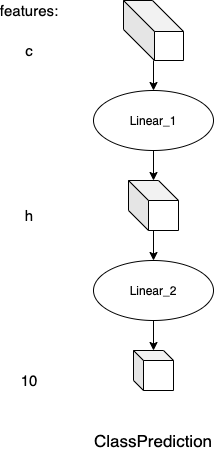

The diagram above was exported from draw.io. Its source (the exported page's mxGraphModel, read from the mxfile embedded in the PNG):
<mxGraphModel dx="774" dy="519" grid="1" gridSize="10" guides="1" tooltips="1" connect="1" arrows="1" fold="1" page="1" pageScale="1" pageWidth="827" pageHeight="1169" math="0" shadow="0">
  <root>
    <mxCell id="0" />
    <mxCell id="1" parent="0" />
    <mxCell id="2IhdlTvSbru9xVKg782s-165" value="" style="edgeStyle=none;rounded=0;orthogonalLoop=1;jettySize=auto;html=1;fontSize=17;" edge="1" parent="1" source="2IhdlTvSbru9xVKg782s-133" target="2IhdlTvSbru9xVKg782s-160">
      <mxGeometry relative="1" as="geometry" />
    </mxCell>
    <mxCell id="2IhdlTvSbru9xVKg782s-133" value="" style="shape=cube;whiteSpace=wrap;html=1;boundedLbl=1;backgroundOutline=1;darkOpacity=0.05;darkOpacity2=0.1;size=31;" vertex="1" parent="1">
      <mxGeometry x="384" y="200" width="60" height="60" as="geometry" />
    </mxCell>
    <mxCell id="2IhdlTvSbru9xVKg782s-166" value="" style="edgeStyle=none;rounded=0;orthogonalLoop=1;jettySize=auto;html=1;fontSize=17;" edge="1" parent="1" source="2IhdlTvSbru9xVKg782s-160" target="2IhdlTvSbru9xVKg782s-162">
      <mxGeometry relative="1" as="geometry" />
    </mxCell>
    <mxCell id="2IhdlTvSbru9xVKg782s-160" value="Linear_1" style="ellipse;whiteSpace=wrap;html=1;" vertex="1" parent="1">
      <mxGeometry x="354" y="290" width="120" height="60" as="geometry" />
    </mxCell>
    <mxCell id="2IhdlTvSbru9xVKg782s-168" value="" style="edgeStyle=none;rounded=0;orthogonalLoop=1;jettySize=auto;html=1;fontSize=17;" edge="1" parent="1" source="2IhdlTvSbru9xVKg782s-161" target="2IhdlTvSbru9xVKg782s-164">
      <mxGeometry relative="1" as="geometry" />
    </mxCell>
    <mxCell id="2IhdlTvSbru9xVKg782s-161" value="Linear_2" style="ellipse;whiteSpace=wrap;html=1;" vertex="1" parent="1">
      <mxGeometry x="354" y="460" width="120" height="60" as="geometry" />
    </mxCell>
    <mxCell id="2IhdlTvSbru9xVKg782s-167" value="" style="edgeStyle=none;rounded=0;orthogonalLoop=1;jettySize=auto;html=1;fontSize=17;" edge="1" parent="1" source="2IhdlTvSbru9xVKg782s-162" target="2IhdlTvSbru9xVKg782s-161">
      <mxGeometry relative="1" as="geometry" />
    </mxCell>
    <mxCell id="2IhdlTvSbru9xVKg782s-162" value="" style="shape=cube;whiteSpace=wrap;html=1;boundedLbl=1;backgroundOutline=1;darkOpacity=0.05;darkOpacity2=0.1;size=20;" vertex="1" parent="1">
      <mxGeometry x="389" y="380" width="50" height="50" as="geometry" />
    </mxCell>
    <mxCell id="2IhdlTvSbru9xVKg782s-164" value="" style="shape=cube;whiteSpace=wrap;html=1;boundedLbl=1;backgroundOutline=1;darkOpacity=0.05;darkOpacity2=0.1;size=10;" vertex="1" parent="1">
      <mxGeometry x="394" y="550" width="40" height="40" as="geometry" />
    </mxCell>
    <mxCell id="2IhdlTvSbru9xVKg782s-173" value="features:" style="text;html=1;strokeColor=none;fillColor=none;align=center;verticalAlign=middle;whiteSpace=wrap;rounded=0;fontSize=15;" vertex="1" parent="1">
      <mxGeometry x="270" y="200" width="40" height="20" as="geometry" />
    </mxCell>
    <mxCell id="2IhdlTvSbru9xVKg782s-174" value="c" style="text;html=1;strokeColor=none;fillColor=none;align=center;verticalAlign=middle;whiteSpace=wrap;rounded=0;fontSize=15;" vertex="1" parent="1">
      <mxGeometry x="270" y="240" width="40" height="20" as="geometry" />
    </mxCell>
    <mxCell id="2IhdlTvSbru9xVKg782s-175" value="h" style="text;html=1;strokeColor=none;fillColor=none;align=center;verticalAlign=middle;whiteSpace=wrap;rounded=0;fontSize=15;" vertex="1" parent="1">
      <mxGeometry x="270" y="400" width="40" height="30" as="geometry" />
    </mxCell>
    <mxCell id="2IhdlTvSbru9xVKg782s-176" value="10" style="text;html=1;strokeColor=none;fillColor=none;align=center;verticalAlign=middle;whiteSpace=wrap;rounded=0;fontSize=15;" vertex="1" parent="1">
      <mxGeometry x="270" y="570" width="40" height="20" as="geometry" />
    </mxCell>
    <mxCell id="2IhdlTvSbru9xVKg782s-177" value="ClassPrediction" style="text;html=1;strokeColor=none;fillColor=none;align=center;verticalAlign=middle;whiteSpace=wrap;rounded=0;fontSize=17;" vertex="1" parent="1">
      <mxGeometry x="394" y="630" width="40" height="20" as="geometry" />
    </mxCell>
  </root>
</mxGraphModel>